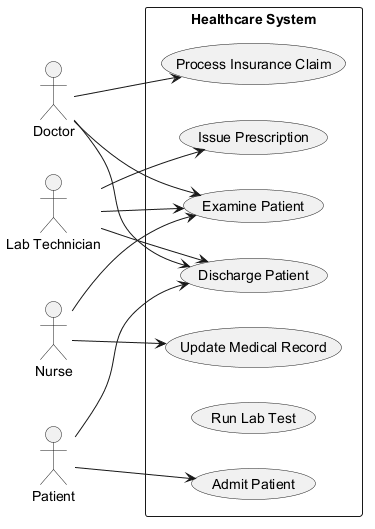

The diagram above was rendered by PlantUML. Its source (embedded in the PNG):
@startuml
skinparam backgroundColor #FFFFFF
skinparam classBackgroundColor #F1F8E9
skinparam classBorderColor #33691E
left to right direction
actor "Doctor" as D
actor "Lab Technician" as LT
actor "Nurse" as N
actor "Patient" as P
rectangle "Healthcare System" {
  usecase "Admit Patient" as UC_AdmitPatient
  usecase "Discharge Patient" as UC_DischargePatient
  usecase "Examine Patient" as UC_ExaminePatient
  usecase "Update Medical Record" as UC_UpdateMedicalRecord
  usecase "Issue Prescription" as UC_IssuePrescription
  usecase "Run Lab Test" as UC_RunLabTest
  usecase "Process Insurance Claim" as UC_ProcessInsuranceClaim
}
D --> UC_ExaminePatient
D --> UC_DischargePatient
D --> UC_ProcessInsuranceClaim
LT --> UC_IssuePrescription
LT --> UC_ExaminePatient
LT --> UC_DischargePatient
N --> UC_ExaminePatient
N --> UC_UpdateMedicalRecord
P --> UC_AdmitPatient
P --> UC_DischargePatient
@enduml